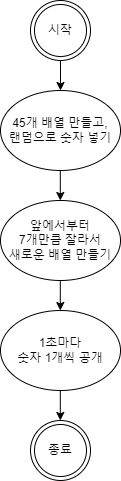

The diagram above was exported from draw.io. Its source (the exported page's mxGraphModel, read from the mxfile embedded in the PNG):
<mxGraphModel dx="825" dy="487" grid="1" gridSize="10" guides="1" tooltips="1" connect="1" arrows="1" fold="1" page="1" pageScale="1" pageWidth="827" pageHeight="1169" math="0" shadow="0">
  <root>
    <mxCell id="0" />
    <mxCell id="1" parent="0" />
    <mxCell id="SJ0iFfBOgbaN129thxak-1" value="종료" style="ellipse;shape=doubleEllipse;whiteSpace=wrap;html=1;aspect=fixed;" vertex="1" parent="1">
      <mxGeometry x="100" y="470" width="60" height="60" as="geometry" />
    </mxCell>
    <mxCell id="SJ0iFfBOgbaN129thxak-2" value="" style="endArrow=classic;html=1;rounded=0;" edge="1" parent="1">
      <mxGeometry width="50" height="50" relative="1" as="geometry">
        <mxPoint x="130" y="110" as="sourcePoint" />
        <mxPoint x="130" y="140" as="targetPoint" />
      </mxGeometry>
    </mxCell>
    <mxCell id="SJ0iFfBOgbaN129thxak-3" value="45개 배열 만들고,&lt;br&gt;랜덤으로 숫자 넣기" style="ellipse;whiteSpace=wrap;html=1;" vertex="1" parent="1">
      <mxGeometry x="70" y="140" width="120" height="80" as="geometry" />
    </mxCell>
    <mxCell id="SJ0iFfBOgbaN129thxak-4" value="" style="endArrow=classic;html=1;rounded=0;" edge="1" parent="1">
      <mxGeometry width="50" height="50" relative="1" as="geometry">
        <mxPoint x="129.8" y="220" as="sourcePoint" />
        <mxPoint x="129.8" y="250" as="targetPoint" />
      </mxGeometry>
    </mxCell>
    <mxCell id="SJ0iFfBOgbaN129thxak-5" value="앞에서부터&lt;br&gt;7개만큼 잘라서&lt;br&gt;새로운 배열 만들기" style="ellipse;whiteSpace=wrap;html=1;" vertex="1" parent="1">
      <mxGeometry x="70" y="250" width="120" height="80" as="geometry" />
    </mxCell>
    <mxCell id="SJ0iFfBOgbaN129thxak-7" value="" style="endArrow=classic;html=1;rounded=0;" edge="1" parent="1">
      <mxGeometry width="50" height="50" relative="1" as="geometry">
        <mxPoint x="129.79999999999995" y="330" as="sourcePoint" />
        <mxPoint x="129.79999999999995" y="360" as="targetPoint" />
      </mxGeometry>
    </mxCell>
    <mxCell id="SJ0iFfBOgbaN129thxak-8" value="1초마다&lt;br&gt;숫자 1개씩 공개" style="ellipse;whiteSpace=wrap;html=1;" vertex="1" parent="1">
      <mxGeometry x="70" y="360" width="120" height="80" as="geometry" />
    </mxCell>
    <mxCell id="SJ0iFfBOgbaN129thxak-9" value="" style="endArrow=classic;html=1;rounded=0;" edge="1" parent="1">
      <mxGeometry width="50" height="50" relative="1" as="geometry">
        <mxPoint x="129.79999999999995" y="440" as="sourcePoint" />
        <mxPoint x="129.79999999999995" y="470" as="targetPoint" />
      </mxGeometry>
    </mxCell>
    <mxCell id="SJ0iFfBOgbaN129thxak-10" value="시작" style="ellipse;shape=doubleEllipse;whiteSpace=wrap;html=1;aspect=fixed;" vertex="1" parent="1">
      <mxGeometry x="100" y="50" width="60" height="60" as="geometry" />
    </mxCell>
  </root>
</mxGraphModel>